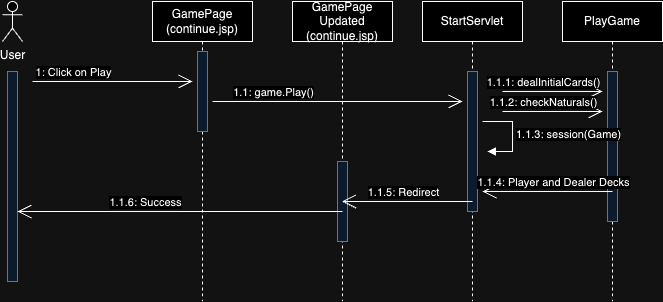

The diagram above was exported from draw.io. Its source (the exported page's mxGraphModel, read from the mxfile embedded in the PNG):
<mxGraphModel dx="954" dy="555" grid="1" gridSize="10" guides="1" tooltips="1" connect="1" arrows="1" fold="1" page="1" pageScale="1" pageWidth="1200" pageHeight="1920" math="0" shadow="0">
  <root>
    <mxCell id="0" />
    <mxCell id="1" parent="0" />
    <mxCell id="SKyVJOMRfpxGsqni38rU-1" value="User&lt;br&gt;" style="shape=umlActor;verticalLabelPosition=bottom;verticalAlign=top;html=1;" vertex="1" parent="1">
      <mxGeometry x="130" y="130" width="20" height="40" as="geometry" />
    </mxCell>
    <mxCell id="SKyVJOMRfpxGsqni38rU-6" value="" style="endArrow=open;endFill=1;endSize=12;html=1;rounded=0;" edge="1" parent="1">
      <mxGeometry width="160" relative="1" as="geometry">
        <mxPoint x="160" y="210" as="sourcePoint" />
        <mxPoint x="320" y="210" as="targetPoint" />
      </mxGeometry>
    </mxCell>
    <mxCell id="SKyVJOMRfpxGsqni38rU-7" value="1: Click on Play" style="edgeLabel;html=1;align=center;verticalAlign=middle;resizable=0;points=[];" vertex="1" connectable="0" parent="SKyVJOMRfpxGsqni38rU-6">
      <mxGeometry x="-0.55" y="-2" relative="1" as="geometry">
        <mxPoint x="4" y="-12" as="offset" />
      </mxGeometry>
    </mxCell>
    <mxCell id="SKyVJOMRfpxGsqni38rU-9" value="" style="html=1;points=[[0,0,0,0,5],[0,1,0,0,-5],[1,0,0,0,5],[1,1,0,0,-5]];perimeter=orthogonalPerimeter;outlineConnect=0;targetShapes=umlLifeline;portConstraint=eastwest;newEdgeStyle={&quot;curved&quot;:0,&quot;rounded&quot;:0};fillColor=#dae8fc;strokeColor=#6c8ebf;" vertex="1" parent="1">
      <mxGeometry x="135" y="200" width="10" height="210" as="geometry" />
    </mxCell>
    <mxCell id="SKyVJOMRfpxGsqni38rU-10" value="GamePage&lt;br&gt;(continue.jsp)" style="shape=umlLifeline;perimeter=lifelinePerimeter;whiteSpace=wrap;html=1;container=1;dropTarget=0;collapsible=0;recursiveResize=0;outlineConnect=0;portConstraint=eastwest;newEdgeStyle={&quot;curved&quot;:0,&quot;rounded&quot;:0};" vertex="1" parent="1">
      <mxGeometry x="280" y="130" width="100" height="300" as="geometry" />
    </mxCell>
    <mxCell id="SKyVJOMRfpxGsqni38rU-11" value="" style="html=1;points=[[0,0,0,0,5],[0,1,0,0,-5],[1,0,0,0,5],[1,1,0,0,-5]];perimeter=orthogonalPerimeter;outlineConnect=0;targetShapes=umlLifeline;portConstraint=eastwest;newEdgeStyle={&quot;curved&quot;:0,&quot;rounded&quot;:0};fillColor=#dae8fc;strokeColor=#6c8ebf;" vertex="1" parent="SKyVJOMRfpxGsqni38rU-10">
      <mxGeometry x="45" y="50" width="10" height="80" as="geometry" />
    </mxCell>
    <mxCell id="SKyVJOMRfpxGsqni38rU-14" value="GamePage Updated&lt;br&gt;(continue.jsp)" style="shape=umlLifeline;perimeter=lifelinePerimeter;whiteSpace=wrap;html=1;container=1;dropTarget=0;collapsible=0;recursiveResize=0;outlineConnect=0;portConstraint=eastwest;newEdgeStyle={&quot;curved&quot;:0,&quot;rounded&quot;:0};" vertex="1" parent="1">
      <mxGeometry x="420" y="130" width="100" height="300" as="geometry" />
    </mxCell>
    <mxCell id="SKyVJOMRfpxGsqni38rU-36" value="" style="html=1;points=[[0,0,0,0,5],[0,1,0,0,-5],[1,0,0,0,5],[1,1,0,0,-5]];perimeter=orthogonalPerimeter;outlineConnect=0;targetShapes=umlLifeline;portConstraint=eastwest;newEdgeStyle={&quot;curved&quot;:0,&quot;rounded&quot;:0};fillColor=#dae8fc;strokeColor=#6c8ebf;" vertex="1" parent="SKyVJOMRfpxGsqni38rU-14">
      <mxGeometry x="45" y="160" width="10" height="80" as="geometry" />
    </mxCell>
    <mxCell id="SKyVJOMRfpxGsqni38rU-16" value="" style="endArrow=open;endFill=1;endSize=12;html=1;rounded=0;" edge="1" parent="1">
      <mxGeometry width="160" relative="1" as="geometry">
        <mxPoint x="340" y="230" as="sourcePoint" />
        <mxPoint x="590" y="230" as="targetPoint" />
      </mxGeometry>
    </mxCell>
    <mxCell id="SKyVJOMRfpxGsqni38rU-17" value="1.1: game.Play()" style="edgeLabel;html=1;align=center;verticalAlign=middle;resizable=0;points=[];" vertex="1" connectable="0" parent="SKyVJOMRfpxGsqni38rU-16">
      <mxGeometry x="-0.55" y="-2" relative="1" as="geometry">
        <mxPoint x="4" y="-12" as="offset" />
      </mxGeometry>
    </mxCell>
    <mxCell id="SKyVJOMRfpxGsqni38rU-18" value="StartServlet" style="shape=umlLifeline;perimeter=lifelinePerimeter;whiteSpace=wrap;html=1;container=1;dropTarget=0;collapsible=0;recursiveResize=0;outlineConnect=0;portConstraint=eastwest;newEdgeStyle={&quot;curved&quot;:0,&quot;rounded&quot;:0};" vertex="1" parent="1">
      <mxGeometry x="550" y="130" width="100" height="300" as="geometry" />
    </mxCell>
    <mxCell id="SKyVJOMRfpxGsqni38rU-19" value="" style="html=1;points=[[0,0,0,0,5],[0,1,0,0,-5],[1,0,0,0,5],[1,1,0,0,-5]];perimeter=orthogonalPerimeter;outlineConnect=0;targetShapes=umlLifeline;portConstraint=eastwest;newEdgeStyle={&quot;curved&quot;:0,&quot;rounded&quot;:0};fillColor=#dae8fc;strokeColor=#6c8ebf;" vertex="1" parent="SKyVJOMRfpxGsqni38rU-18">
      <mxGeometry x="45" y="70" width="10" height="140" as="geometry" />
    </mxCell>
    <mxCell id="SKyVJOMRfpxGsqni38rU-20" value="PlayGame" style="shape=umlLifeline;perimeter=lifelinePerimeter;whiteSpace=wrap;html=1;container=1;dropTarget=0;collapsible=0;recursiveResize=0;outlineConnect=0;portConstraint=eastwest;newEdgeStyle={&quot;curved&quot;:0,&quot;rounded&quot;:0};" vertex="1" parent="1">
      <mxGeometry x="690" y="130" width="100" height="300" as="geometry" />
    </mxCell>
    <mxCell id="SKyVJOMRfpxGsqni38rU-21" value="" style="html=1;points=[[0,0,0,0,5],[0,1,0,0,-5],[1,0,0,0,5],[1,1,0,0,-5]];perimeter=orthogonalPerimeter;outlineConnect=0;targetShapes=umlLifeline;portConstraint=eastwest;newEdgeStyle={&quot;curved&quot;:0,&quot;rounded&quot;:0};fillColor=#dae8fc;strokeColor=#6c8ebf;" vertex="1" parent="SKyVJOMRfpxGsqni38rU-20">
      <mxGeometry x="45" y="70" width="10" height="150" as="geometry" />
    </mxCell>
    <mxCell id="SKyVJOMRfpxGsqni38rU-25" value="" style="endArrow=open;endFill=1;endSize=12;html=1;rounded=0;" edge="1" parent="1">
      <mxGeometry width="160" relative="1" as="geometry">
        <mxPoint x="630" y="220" as="sourcePoint" />
        <mxPoint x="730" y="220" as="targetPoint" />
      </mxGeometry>
    </mxCell>
    <mxCell id="SKyVJOMRfpxGsqni38rU-26" value="1.1.1: dealInitialCards()" style="edgeLabel;html=1;align=center;verticalAlign=middle;resizable=0;points=[];" vertex="1" connectable="0" parent="SKyVJOMRfpxGsqni38rU-25">
      <mxGeometry x="-0.55" y="-2" relative="1" as="geometry">
        <mxPoint x="18" y="-12" as="offset" />
      </mxGeometry>
    </mxCell>
    <mxCell id="SKyVJOMRfpxGsqni38rU-28" value="" style="endArrow=open;endFill=1;endSize=12;html=1;rounded=0;" edge="1" parent="1">
      <mxGeometry width="160" relative="1" as="geometry">
        <mxPoint x="630" y="240" as="sourcePoint" />
        <mxPoint x="730" y="240" as="targetPoint" />
      </mxGeometry>
    </mxCell>
    <mxCell id="SKyVJOMRfpxGsqni38rU-29" value="1.1.2: checkNaturals()" style="edgeLabel;html=1;align=center;verticalAlign=middle;resizable=0;points=[];" vertex="1" connectable="0" parent="SKyVJOMRfpxGsqni38rU-28">
      <mxGeometry x="-0.55" y="-2" relative="1" as="geometry">
        <mxPoint x="18" y="-12" as="offset" />
      </mxGeometry>
    </mxCell>
    <mxCell id="SKyVJOMRfpxGsqni38rU-33" value="1.1.3: session(Game)" style="html=1;align=left;spacingLeft=2;endArrow=block;rounded=0;edgeStyle=orthogonalEdgeStyle;curved=0;rounded=0;" edge="1" parent="1">
      <mxGeometry x="0.0118" relative="1" as="geometry">
        <mxPoint x="610" y="250" as="sourcePoint" />
        <Array as="points">
          <mxPoint x="640" y="280" />
        </Array>
        <mxPoint x="615" y="280" as="targetPoint" />
        <mxPoint as="offset" />
      </mxGeometry>
    </mxCell>
    <mxCell id="SKyVJOMRfpxGsqni38rU-34" value="" style="endArrow=open;endFill=1;endSize=12;html=1;rounded=0;" edge="1" parent="1" target="SKyVJOMRfpxGsqni38rU-14">
      <mxGeometry width="160" relative="1" as="geometry">
        <mxPoint x="600" y="330" as="sourcePoint" />
        <mxPoint x="490" y="330" as="targetPoint" />
      </mxGeometry>
    </mxCell>
    <mxCell id="SKyVJOMRfpxGsqni38rU-35" value="1.1.5: Redirect" style="edgeLabel;html=1;align=center;verticalAlign=middle;resizable=0;points=[];" vertex="1" connectable="0" parent="SKyVJOMRfpxGsqni38rU-34">
      <mxGeometry x="0.3077" y="-4" relative="1" as="geometry">
        <mxPoint x="15" y="-6" as="offset" />
      </mxGeometry>
    </mxCell>
    <mxCell id="SKyVJOMRfpxGsqni38rU-37" value="" style="endArrow=open;endFill=1;endSize=12;html=1;rounded=0;" edge="1" parent="1" target="SKyVJOMRfpxGsqni38rU-9">
      <mxGeometry width="160" relative="1" as="geometry">
        <mxPoint x="470" y="340" as="sourcePoint" />
        <mxPoint x="340" y="340" as="targetPoint" />
      </mxGeometry>
    </mxCell>
    <mxCell id="SKyVJOMRfpxGsqni38rU-38" value="1.1.6: Success" style="edgeLabel;html=1;align=center;verticalAlign=middle;resizable=0;points=[];" vertex="1" connectable="0" parent="SKyVJOMRfpxGsqni38rU-37">
      <mxGeometry x="0.3077" y="-4" relative="1" as="geometry">
        <mxPoint x="15" y="-6" as="offset" />
      </mxGeometry>
    </mxCell>
    <mxCell id="SKyVJOMRfpxGsqni38rU-39" value="" style="endArrow=open;endFill=1;endSize=12;html=1;rounded=0;" edge="1" parent="1">
      <mxGeometry width="160" relative="1" as="geometry">
        <mxPoint x="740" y="320" as="sourcePoint" />
        <mxPoint x="610" y="320" as="targetPoint" />
      </mxGeometry>
    </mxCell>
    <mxCell id="SKyVJOMRfpxGsqni38rU-40" value="1.1.4: Player and Dealer Decks" style="edgeLabel;html=1;align=center;verticalAlign=middle;resizable=0;points=[];" vertex="1" connectable="0" parent="SKyVJOMRfpxGsqni38rU-39">
      <mxGeometry x="0.3077" y="-4" relative="1" as="geometry">
        <mxPoint x="25" y="-6" as="offset" />
      </mxGeometry>
    </mxCell>
  </root>
</mxGraphModel>